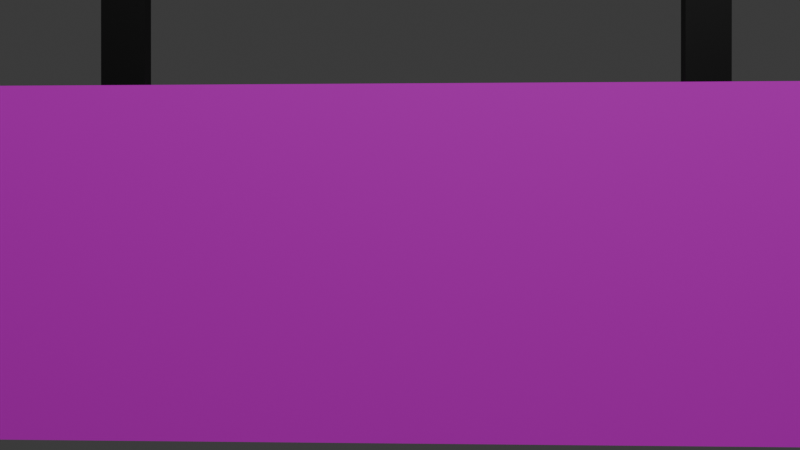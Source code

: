 # Source: up_arrow_exit_sign.blend  (saved by Blender 4.2.66; exported with 4.5.12 LTS)
import bpy
from mathutils import Matrix  # noqa: F401  (used for matrix-valued properties, if any)

bpy.ops.wm.read_factory_settings(use_empty=True)
scene = bpy.context.scene
scene.name = 'Scene'

# ---- collections
col_collection = bpy.data.collections.new('Collection'); scene.collection.children.link(col_collection)

# ---- images (referenced by path relative to the original .blend; pixels are not part of the script)
import os
ASSET_DIR = os.environ.get("B2B_ASSET_DIR", "")  # directory of the original .blend (textures are referenced by path, not embedded)
HERE = os.path.dirname(os.path.abspath(__file__))  # packed textures are extracted next to this script under _unpacked/

def load_image(name, relpath, width, height, colorspace="sRGB"):
    """Load a texture the original file referenced (path relative to the .blend, or extracted next to this script)."""
    p = next((c for c in (os.path.join(HERE, relpath), os.path.join(ASSET_DIR, relpath)) if relpath and os.path.exists(c)), "")
    if p:
        img = bpy.data.images.load(p, check_existing=True)
        img.name = name
    else:  # same state as the original file: an image datablock whose file is absent (Cycles renders it pink)
        img = bpy.data.images.new(name, width, height)
        img.source = "FILE"
        img.filepath = "//" + (relpath or name)
    img.colorspace_settings.name = colorspace
    return img
img_up_arrow_exit_sign_png = load_image('up_arrow_exit_sign.png', 'up_arrow_exit_sign.png', 1024, 1024, 'sRGB')

# ---- materials (node trees are filled in below, after node groups)
mat_image = bpy.data.materials.new('Image')
mat_base = bpy.data.materials.new('Base')
mat_base_002 = bpy.data.materials.new('Base.002')
mat_base_001 = bpy.data.materials.new('Base.001')
mat_base_003 = bpy.data.materials.new('Base.003')

# ---- material node trees
mat_image.use_nodes = True; mat_image.node_tree.nodes.clear()
_N = mat_image.node_tree.nodes; _L = mat_image.node_tree.links
n0 = _N.new('ShaderNodeBsdfPrincipled'); n0.name = 'Principled BSDF'; n0.location = (10, 300)
n1 = _N.new('ShaderNodeOutputMaterial'); n1.name = 'Material Output'; n1.location = (300, 300)
n2 = _N.new('ShaderNodeTexImage'); n2.name = 'Image Texture'; n2.location = (-280, 275)
n2.image = img_up_arrow_exit_sign_png
_L.new(n0.outputs[0], n1.inputs[0])
_L.new(n2.outputs[0], n0.inputs[0])
n1.is_active_output = True
mat_base.use_nodes = True; mat_base.node_tree.nodes.clear()
_N = mat_base.node_tree.nodes; _L = mat_base.node_tree.links
n0 = _N.new('ShaderNodeBsdfPrincipled'); n0.name = 'Principled BSDF'; n0.location = (10, 300)
n0.inputs[0].default_value = (0.0, 0.0, 0.0, 1.0)
n1 = _N.new('ShaderNodeOutputMaterial'); n1.name = 'Material Output'; n1.location = (300, 300)
_L.new(n0.outputs[0], n1.inputs[0])
n1.is_active_output = True
mat_base_002.use_nodes = True; mat_base_002.node_tree.nodes.clear()
_N = mat_base_002.node_tree.nodes; _L = mat_base_002.node_tree.links
n0 = _N.new('ShaderNodeBsdfPrincipled'); n0.name = 'Principled BSDF'; n0.location = (10, 300)
n0.inputs[0].default_value = (0.0, 0.0, 0.0, 1.0)
n1 = _N.new('ShaderNodeOutputMaterial'); n1.name = 'Material Output'; n1.location = (300, 300)
_L.new(n0.outputs[0], n1.inputs[0])
n1.is_active_output = True
mat_base_001.use_nodes = True; mat_base_001.node_tree.nodes.clear()
_N = mat_base_001.node_tree.nodes; _L = mat_base_001.node_tree.links
n0 = _N.new('ShaderNodeBsdfPrincipled'); n0.name = 'Principled BSDF'; n0.location = (10, 300)
n0.inputs[0].default_value = (0.0, 0.0, 0.0, 1.0)
n1 = _N.new('ShaderNodeOutputMaterial'); n1.name = 'Material Output'; n1.location = (300, 300)
_L.new(n0.outputs[0], n1.inputs[0])
n1.is_active_output = True
mat_base_003.use_nodes = True; mat_base_003.node_tree.nodes.clear()
_N = mat_base_003.node_tree.nodes; _L = mat_base_003.node_tree.links
n0 = _N.new('ShaderNodeBsdfPrincipled'); n0.name = 'Principled BSDF'; n0.location = (10, 300)
n0.inputs[0].default_value = (0.0, 0.0, 0.0, 1.0)
n1 = _N.new('ShaderNodeOutputMaterial'); n1.name = 'Material Output'; n1.location = (300, 300)
_L.new(n0.outputs[0], n1.inputs[0])
n1.is_active_output = True

# ---- world
world_world = bpy.data.worlds.new('World'); scene.world = world_world
world_world.use_nodes = True; world_world.node_tree.nodes.clear()
_N = world_world.node_tree.nodes; _L = world_world.node_tree.links
n0 = _N.new('ShaderNodeOutputWorld'); n0.name = 'World Output'; n0.location = (300, 300)
n1 = _N.new('ShaderNodeBackground'); n1.name = 'Background'; n1.location = (10, 300)
n1.inputs[0].default_value = (0.05088, 0.05088, 0.05088, 1.0)
_L.new(n1.outputs[0], n0.inputs[0])
n0.is_active_output = True
world_world.color = (0.05088, 0.05088, 0.05088)
world_world.sun_shadow_jitter_overblur = 0.0

# ---- cameras
cam_camera = bpy.data.cameras.new('Camera')
cam_camera.clip_end = 100.0
cam_camera.ortho_scale = 7.314

# ---- lights
light_light = bpy.data.lights.new('Light', 'POINT')
light_light.energy = 1000.0
light_light.shadow_soft_size = 0.1

# ---- meshes
me_plane = bpy.data.meshes.new('Plane')
me_plane.from_pydata([(-1.0, -1.0, 0.0), (1.0, -1.0, 0.0), (-1.0, 1.0, 0.0), (1.0, 1.0, 0.0)], [], [(0, 1, 3, 2)])
_uv = me_plane.uv_layers.new(name='UVMap')
_uv.uv.foreach_set('vector', [0.0, 0.0, 1.0, 0.0, 1.0, 1.0, 0.0, 1.0])
me_plane.materials.append(mat_image)
me_plane.materials.append(mat_base)
me_plane.update()
me_cube_001 = bpy.data.meshes.new('Cube.001')
me_cube_001.from_pydata([(-1.0, -1.0, -1.0), (-1.0, -1.0, 1.0), (-1.0, 1.0, -1.0), (-1.0, 1.0, 1.0), (1.0, -1.0, -1.0), (1.0, -1.0, 1.0), (1.0, 1.0, -1.0), (1.0, 1.0, 1.0)], [], [(0, 1, 3, 2), (2, 3, 7, 6), (6, 7, 5, 4), (4, 5, 1, 0), (2, 6, 4, 0), (7, 3, 1, 5)])
_uv = me_cube_001.uv_layers.new(name='UVMap')
_uv.uv.foreach_set('vector', [0.375, 0.0, 0.625, 0.0, 0.625, 0.25, 0.375, 0.25, 0.375, 0.25, 0.625, 0.25, 0.625, 0.5, 0.375, 0.5, 0.375, 0.5, 0.625, 0.5, 0.625, 0.75, 0.375, 0.75, 0.375, 0.75, 0.625, 0.75, 0.625, 1.0, 0.375, 1.0, 0.125, 0.5, 0.375, 0.5, 0.375, 0.75, 0.125, 0.75, 0.625, 0.5, 0.875, 0.5, 0.875, 0.75, 0.625, 0.75])
me_cube_001.materials.append(mat_base_002)
me_cube_001.update()
me_cube_002 = bpy.data.meshes.new('Cube.002')
me_cube_002.from_pydata([(-1.0, -1.0, -1.0), (-1.0, -1.0, 1.0), (-1.0, 1.0, -1.0), (-1.0, 1.0, 1.0), (1.0, -1.0, -1.0), (1.0, -1.0, 1.0), (1.0, 1.0, -1.0), (1.0, 1.0, 1.0)], [], [(0, 1, 3, 2), (2, 3, 7, 6), (6, 7, 5, 4), (4, 5, 1, 0), (2, 6, 4, 0), (7, 3, 1, 5)])
_uv = me_cube_002.uv_layers.new(name='UVMap')
_uv.uv.foreach_set('vector', [0.375, 0.0, 0.625, 0.0, 0.625, 0.25, 0.375, 0.25, 0.375, 0.25, 0.625, 0.25, 0.625, 0.5, 0.375, 0.5, 0.375, 0.5, 0.625, 0.5, 0.625, 0.75, 0.375, 0.75, 0.375, 0.75, 0.625, 0.75, 0.625, 1.0, 0.375, 1.0, 0.125, 0.5, 0.375, 0.5, 0.375, 0.75, 0.125, 0.75, 0.625, 0.5, 0.875, 0.5, 0.875, 0.75, 0.625, 0.75])
me_cube_002.materials.append(mat_base_001)
me_cube_002.update()
me_plane_001 = bpy.data.meshes.new('Plane.001')
me_plane_001.from_pydata([(-1.0, -1.0, 0.0), (1.0, -1.0, 0.0), (-1.0, 1.0, 0.0), (1.0, 1.0, 0.0)], [], [(0, 1, 3, 2)])
_uv = me_plane_001.uv_layers.new(name='UVMap')
_uv.uv.foreach_set('vector', [0.0, 0.0, 1.0, 0.0, 1.0, 1.0, 0.0, 1.0])
me_plane_001.materials.append(mat_base_003)
me_plane_001.update()

# ---- objects
ob_light = bpy.data.objects.new('Light', light_light)
ob_camera = bpy.data.objects.new('Camera', cam_camera)
ob_sign = bpy.data.objects.new('Sign', me_plane)
ob_top_rail_right = bpy.data.objects.new('Top Rail Right', me_cube_001)
ob_top_rail_left = bpy.data.objects.new('Top Rail Left', me_cube_002)
ob_sign_001 = bpy.data.objects.new('Sign.001', me_plane_001)

# ---- transforms, parenting, visibility, modifiers, constraints
ob_light.location = (4.076, 1.005, 5.904)
ob_light.rotation_euler = (0.6503, 0.05522, 1.866)
ob_light.lock_rotations_4d = False
ob_light.empty_display_type = 'ARROWS'
ob_light.color = (0.0, 0.0, 0.0, 0.0)
ob_light.lineart.crease_threshold = 0.0
ob_camera.location = (2.465, 0.09202, 0.09501)
ob_camera.rotation_euler = (1.567, -1.297e-07, 1.619)
ob_camera.lock_rotations_4d = False
ob_camera.empty_display_type = 'ARROWS'
ob_camera.color = (0.0, 0.0, 0.0, 0.0)
ob_camera.display_type = 'WIRE'
ob_camera.lineart.crease_threshold = 0.0
ob_sign.location = (0.0, 0.0, 0.0)
ob_sign.rotation_euler = (0.0, 1.571, 0.0)
ob_sign.scale = (0.4, 1.0, 1.0)
_m = ob_sign.modifiers.new('Solidify', 'SOLIDIFY')
_m.thickness = 0.025
ob_top_rail_right.location = (-0.025, 0.65, 0.9)
ob_top_rail_right.rotation_euler = (-0.0, 1.571, 0.0)
ob_top_rail_right.scale = (0.5, 0.05, 0.025)
ob_top_rail_left.location = (-0.025, -0.65, 0.9)
ob_top_rail_left.rotation_euler = (-0.0, 1.571, -0.0)
ob_top_rail_left.scale = (0.5, 0.05, 0.025)
ob_sign_001.location = (-0.025, 0.0, 0.0)
ob_sign_001.rotation_euler = (0.0, 1.571, 0.0)
ob_sign_001.scale = (0.4, 1.0, 1.0)
_m = ob_sign_001.modifiers.new('Solidify', 'SOLIDIFY')
_m.thickness = 0.025

# ---- collection membership
col_collection.objects.link(ob_light)
col_collection.objects.link(ob_camera)
col_collection.objects.link(ob_sign)
col_collection.objects.link(ob_top_rail_right)
col_collection.objects.link(ob_top_rail_left)
col_collection.objects.link(ob_sign_001)

# ---- scene / render settings (as saved in the file)
scene.camera = ob_camera
scene.frame_start = 1; scene.frame_end = 250; scene.frame_set(0)
scene.render.engine = 'BLENDER_EEVEE_NEXT'
bpy.context.view_layer.update()
